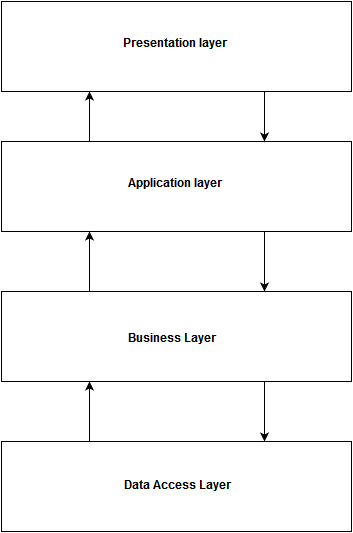

The diagram above was exported from draw.io. Its source (the exported page's mxGraphModel, read from the mxfile embedded in the PNG):
<mxGraphModel dx="880" dy="482" grid="1" gridSize="10" guides="1" tooltips="1" connect="1" arrows="1" fold="1" page="1" pageScale="1" pageWidth="850" pageHeight="1100" background="#ffffff" math="0" shadow="0">
  <root>
    <mxCell id="0" />
    <mxCell id="1" parent="0" />
    <mxCell id="2" value="" style="whiteSpace=wrap;html=1;" vertex="1" parent="1">
      <mxGeometry x="280" y="90" width="350" height="90" as="geometry" />
    </mxCell>
    <mxCell id="15" style="edgeStyle=orthogonalEdgeStyle;rounded=0;html=1;exitX=0.75;exitY=1;entryX=0.75;entryY=0;jettySize=auto;orthogonalLoop=1;" edge="1" parent="1" source="3" target="4">
      <mxGeometry relative="1" as="geometry" />
    </mxCell>
    <mxCell id="3" value="" style="whiteSpace=wrap;html=1;" vertex="1" parent="1">
      <mxGeometry x="280" y="230" width="350" height="90" as="geometry" />
    </mxCell>
    <mxCell id="16" style="edgeStyle=orthogonalEdgeStyle;rounded=0;html=1;exitX=0.75;exitY=1;entryX=0.75;entryY=0;jettySize=auto;orthogonalLoop=1;" edge="1" parent="1" source="4" target="5">
      <mxGeometry relative="1" as="geometry" />
    </mxCell>
    <mxCell id="4" value="" style="whiteSpace=wrap;html=1;" vertex="1" parent="1">
      <mxGeometry x="280" y="380" width="350" height="90" as="geometry" />
    </mxCell>
    <mxCell id="5" value="&lt;b&gt;Data Access Layer&lt;br&gt;&lt;/b&gt;" style="whiteSpace=wrap;html=1;" vertex="1" parent="1">
      <mxGeometry x="280" y="530" width="350" height="90" as="geometry" />
    </mxCell>
    <mxCell id="7" value="&lt;b&gt;Presentation layer&lt;/b&gt;" style="text;html=1;" vertex="1" parent="1">
      <mxGeometry x="400" y="120" width="110" height="30" as="geometry" />
    </mxCell>
    <mxCell id="8" value="" style="endArrow=classic;html=1;entryX=0.25;entryY=1;exitX=0.25;exitY=0;" edge="1" parent="1" source="3" target="2">
      <mxGeometry width="50" height="50" relative="1" as="geometry">
        <mxPoint x="400" y="240" as="sourcePoint" />
        <mxPoint x="450" y="190" as="targetPoint" />
      </mxGeometry>
    </mxCell>
    <mxCell id="9" value="" style="endArrow=classic;html=1;entryX=0.25;entryY=1;exitX=0.25;exitY=0;" edge="1" parent="1" source="4" target="3">
      <mxGeometry x="360" y="320" width="50" height="50" as="geometry">
        <mxPoint x="360" y="370" as="sourcePoint" />
        <mxPoint x="360" y="320" as="targetPoint" />
      </mxGeometry>
    </mxCell>
    <mxCell id="10" value="" style="endArrow=classic;html=1;entryX=0.25;entryY=1;exitX=0.25;exitY=0;" edge="1" parent="1" source="5" target="4">
      <mxGeometry x="360" y="470" width="50" height="50" as="geometry">
        <mxPoint x="360" y="520" as="sourcePoint" />
        <mxPoint x="360" y="470" as="targetPoint" />
      </mxGeometry>
    </mxCell>
    <mxCell id="11" value="&lt;b&gt;Application layer&lt;/b&gt;" style="text;html=1;" vertex="1" parent="1">
      <mxGeometry x="405" y="260" width="100" height="30" as="geometry" />
    </mxCell>
    <mxCell id="12" value="&lt;b&gt;Business Layer&lt;br&gt;&lt;/b&gt;" style="text;html=1;" vertex="1" parent="1">
      <mxGeometry x="405" y="415" width="100" height="20" as="geometry" />
    </mxCell>
    <mxCell id="14" value="" style="endArrow=classic;html=1;entryX=0.75;entryY=0;exitX=0.75;exitY=1;" edge="1" parent="1" source="2" target="3">
      <mxGeometry width="50" height="50" relative="1" as="geometry">
        <mxPoint x="10" y="150" as="sourcePoint" />
        <mxPoint x="60" y="100" as="targetPoint" />
      </mxGeometry>
    </mxCell>
  </root>
</mxGraphModel>